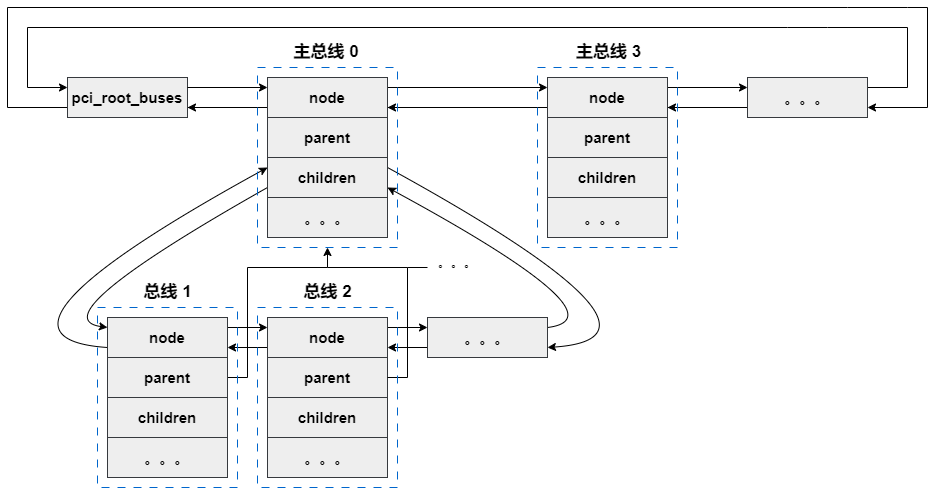

The diagram above was exported from draw.io. Its source (the exported page's mxGraphModel, read from the mxfile embedded in the PNG):
<mxGraphModel dx="1135" dy="787" grid="0" gridSize="10" guides="1" tooltips="1" connect="1" arrows="1" fold="1" page="0" pageScale="1" pageWidth="850" pageHeight="1100" background="#ffffff" math="0" shadow="0">
  <root>
    <mxCell id="0" />
    <mxCell id="1" parent="0" />
    <mxCell id="26" style="edgeStyle=none;rounded=0;html=1;exitX=0;exitY=0.75;exitDx=0;exitDy=0;entryX=1;entryY=0.75;entryDx=0;entryDy=0;strokeColor=#000000;fontSize=17;fontColor=#000000;" parent="1" source="2" target="21" edge="1">
      <mxGeometry relative="1" as="geometry" />
    </mxCell>
    <mxCell id="28" style="edgeStyle=none;rounded=0;html=1;exitX=0;exitY=0.75;exitDx=0;exitDy=0;strokeColor=#000000;fontSize=17;fontColor=#000000;entryX=1;entryY=0.75;entryDx=0;entryDy=0;" parent="1" source="2" target="21" edge="1">
      <mxGeometry relative="1" as="geometry">
        <mxPoint x="910" y="130" as="targetPoint" />
        <Array as="points">
          <mxPoint x="-60" y="150" />
          <mxPoint x="-60" y="50" />
          <mxPoint x="780" y="50" />
          <mxPoint x="840" y="50" />
          <mxPoint x="860" y="50" />
          <mxPoint x="860" y="150" />
        </Array>
      </mxGeometry>
    </mxCell>
    <mxCell id="2" value="&lt;font style=&quot;font-size: 15px;&quot; color=&quot;#000000&quot;&gt;&lt;b&gt;pci_root_buses&lt;/b&gt;&lt;/font&gt;" style="rounded=0;whiteSpace=wrap;html=1;fillColor=#eeeeee;strokeColor=#36393d;" parent="1" vertex="1">
      <mxGeometry y="120" width="120" height="40" as="geometry" />
    </mxCell>
    <mxCell id="12" style="edgeStyle=none;rounded=0;html=1;exitX=0;exitY=0.75;exitDx=0;exitDy=0;entryX=1;entryY=0.75;entryDx=0;entryDy=0;strokeColor=#000000;fontSize=17;fontColor=#000000;" parent="1" source="4" target="2" edge="1">
      <mxGeometry relative="1" as="geometry" />
    </mxCell>
    <mxCell id="18" style="edgeStyle=none;rounded=0;html=1;exitX=1;exitY=0.25;exitDx=0;exitDy=0;entryX=0;entryY=0.25;entryDx=0;entryDy=0;strokeColor=#000000;fontSize=17;fontColor=#000000;" parent="1" source="4" target="13" edge="1">
      <mxGeometry relative="1" as="geometry" />
    </mxCell>
    <mxCell id="4" value="&lt;font color=&quot;#000000&quot;&gt;&lt;span style=&quot;font-size: 15px;&quot;&gt;&lt;b&gt;node&lt;/b&gt;&lt;/span&gt;&lt;/font&gt;" style="rounded=0;whiteSpace=wrap;html=1;fillColor=#eeeeee;strokeColor=#36393d;" parent="1" vertex="1">
      <mxGeometry x="200" y="120" width="120" height="40" as="geometry" />
    </mxCell>
    <mxCell id="6" value="&lt;font color=&quot;#000000&quot; style=&quot;font-size: 15px;&quot;&gt;&lt;b&gt;parent&lt;/b&gt;&lt;/font&gt;" style="rounded=0;whiteSpace=wrap;html=1;fillColor=#eeeeee;strokeColor=#36393d;" parent="1" vertex="1">
      <mxGeometry x="200" y="160" width="120" height="40" as="geometry" />
    </mxCell>
    <mxCell id="46" style="edgeStyle=none;curved=1;html=1;exitX=0;exitY=0.75;exitDx=0;exitDy=0;entryX=0;entryY=0.25;entryDx=0;entryDy=0;strokeColor=#000000;fontSize=17;fontColor=#000000;" parent="1" source="7" target="29" edge="1">
      <mxGeometry relative="1" as="geometry">
        <Array as="points">
          <mxPoint x="-30" y="360" />
        </Array>
      </mxGeometry>
    </mxCell>
    <mxCell id="55" style="edgeStyle=none;curved=1;html=1;exitX=1;exitY=0.25;exitDx=0;exitDy=0;entryX=1;entryY=0.75;entryDx=0;entryDy=0;strokeColor=#000000;fontSize=17;fontColor=#000000;" parent="1" source="7" target="49" edge="1">
      <mxGeometry relative="1" as="geometry">
        <Array as="points">
          <mxPoint x="630" y="380" />
        </Array>
      </mxGeometry>
    </mxCell>
    <mxCell id="7" value="&lt;font color=&quot;#000000&quot; style=&quot;font-size: 15px;&quot;&gt;&lt;b&gt;children&lt;br&gt;&lt;/b&gt;&lt;/font&gt;" style="rounded=0;whiteSpace=wrap;html=1;fillColor=#eeeeee;strokeColor=#36393d;" parent="1" vertex="1">
      <mxGeometry x="200" y="200" width="120" height="40" as="geometry" />
    </mxCell>
    <mxCell id="9" value="&lt;font color=&quot;#000000&quot; style=&quot;font-size: 15px;&quot;&gt;&lt;b&gt;。。。&lt;br&gt;&lt;/b&gt;&lt;/font&gt;" style="rounded=0;whiteSpace=wrap;html=1;fillColor=#eeeeee;strokeColor=#36393d;" parent="1" vertex="1">
      <mxGeometry x="200" y="240" width="120" height="40" as="geometry" />
    </mxCell>
    <mxCell id="10" value="&lt;font style=&quot;font-size: 17px;&quot;&gt;&lt;b&gt;主总线 0&amp;nbsp;&lt;/b&gt;&lt;/font&gt;" style="text;html=1;align=center;verticalAlign=middle;resizable=0;points=[];autosize=1;strokeColor=none;fillColor=none;fontSize=15;fontColor=#000000;" parent="1" vertex="1">
      <mxGeometry x="217" y="79" width="88" height="32" as="geometry" />
    </mxCell>
    <mxCell id="11" value="" style="endArrow=classic;html=1;fontSize=17;fontColor=#000000;strokeColor=#000000;rounded=0;exitX=1;exitY=0.25;exitDx=0;exitDy=0;entryX=0;entryY=0.25;entryDx=0;entryDy=0;" parent="1" source="2" target="4" edge="1">
      <mxGeometry width="50" height="50" relative="1" as="geometry">
        <mxPoint x="360" y="130" as="sourcePoint" />
        <mxPoint x="180" y="40" as="targetPoint" />
      </mxGeometry>
    </mxCell>
    <mxCell id="19" style="edgeStyle=none;rounded=0;html=1;exitX=0;exitY=0.75;exitDx=0;exitDy=0;entryX=1;entryY=0.75;entryDx=0;entryDy=0;strokeColor=#000000;fontSize=17;fontColor=#000000;" parent="1" source="13" target="4" edge="1">
      <mxGeometry relative="1" as="geometry" />
    </mxCell>
    <mxCell id="20" style="edgeStyle=none;rounded=0;html=1;exitX=1;exitY=0.25;exitDx=0;exitDy=0;strokeColor=#000000;fontSize=17;fontColor=#000000;" parent="1" source="13" edge="1">
      <mxGeometry relative="1" as="geometry">
        <mxPoint x="600" y="130.1034482758621" as="targetPoint" />
      </mxGeometry>
    </mxCell>
    <mxCell id="56" style="edgeStyle=none;curved=1;html=1;exitX=1;exitY=0.25;exitDx=0;exitDy=0;entryX=0;entryY=0.25;entryDx=0;entryDy=0;strokeColor=#000000;fontSize=17;fontColor=#000000;" parent="1" source="13" target="21" edge="1">
      <mxGeometry relative="1" as="geometry" />
    </mxCell>
    <mxCell id="13" value="&lt;font color=&quot;#000000&quot;&gt;&lt;span style=&quot;font-size: 15px;&quot;&gt;&lt;b&gt;node&lt;/b&gt;&lt;/span&gt;&lt;/font&gt;" style="rounded=0;whiteSpace=wrap;html=1;fillColor=#eeeeee;strokeColor=#36393d;" parent="1" vertex="1">
      <mxGeometry x="480" y="120" width="120" height="40" as="geometry" />
    </mxCell>
    <mxCell id="14" value="&lt;font color=&quot;#000000&quot; style=&quot;font-size: 15px;&quot;&gt;&lt;b&gt;parent&lt;/b&gt;&lt;/font&gt;" style="rounded=0;whiteSpace=wrap;html=1;fillColor=#eeeeee;strokeColor=#36393d;" parent="1" vertex="1">
      <mxGeometry x="480" y="160" width="120" height="40" as="geometry" />
    </mxCell>
    <mxCell id="15" value="&lt;font color=&quot;#000000&quot; style=&quot;font-size: 15px;&quot;&gt;&lt;b&gt;children&lt;br&gt;&lt;/b&gt;&lt;/font&gt;" style="rounded=0;whiteSpace=wrap;html=1;fillColor=#eeeeee;strokeColor=#36393d;" parent="1" vertex="1">
      <mxGeometry x="480" y="200" width="120" height="40" as="geometry" />
    </mxCell>
    <mxCell id="16" value="&lt;font color=&quot;#000000&quot; style=&quot;font-size: 15px;&quot;&gt;&lt;b&gt;。。。&lt;br&gt;&lt;/b&gt;&lt;/font&gt;" style="rounded=0;whiteSpace=wrap;html=1;fillColor=#eeeeee;strokeColor=#36393d;" parent="1" vertex="1">
      <mxGeometry x="480" y="240" width="120" height="40" as="geometry" />
    </mxCell>
    <mxCell id="17" value="&lt;font style=&quot;font-size: 17px;&quot;&gt;&lt;b&gt;主总线 3&lt;/b&gt;&lt;/font&gt;" style="text;html=1;align=center;verticalAlign=middle;resizable=0;points=[];autosize=1;strokeColor=none;fillColor=none;fontSize=15;fontColor=#000000;" parent="1" vertex="1">
      <mxGeometry x="499" y="79" width="83" height="32" as="geometry" />
    </mxCell>
    <mxCell id="22" style="edgeStyle=none;rounded=0;html=1;exitX=0;exitY=0.75;exitDx=0;exitDy=0;entryX=1;entryY=0.75;entryDx=0;entryDy=0;strokeColor=#000000;fontSize=17;fontColor=#000000;" parent="1" source="21" target="13" edge="1">
      <mxGeometry relative="1" as="geometry" />
    </mxCell>
    <mxCell id="25" style="edgeStyle=none;rounded=0;html=1;exitX=1;exitY=0.25;exitDx=0;exitDy=0;entryX=0;entryY=0.25;entryDx=0;entryDy=0;strokeColor=#000000;fontSize=17;fontColor=#000000;" parent="1" source="21" target="2" edge="1">
      <mxGeometry relative="1" as="geometry">
        <Array as="points">
          <mxPoint x="840" y="130" />
          <mxPoint x="840" y="70" />
          <mxPoint x="760" y="70" />
          <mxPoint x="720" y="70" />
          <mxPoint x="-40" y="70" />
          <mxPoint x="-40" y="130" />
        </Array>
      </mxGeometry>
    </mxCell>
    <mxCell id="21" value="&lt;font color=&quot;#000000&quot;&gt;&lt;span style=&quot;font-size: 15px;&quot;&gt;&lt;b&gt;。。。&lt;/b&gt;&lt;/span&gt;&lt;/font&gt;" style="rounded=0;whiteSpace=wrap;html=1;fillColor=#eeeeee;strokeColor=#36393d;" parent="1" vertex="1">
      <mxGeometry x="680" y="120" width="120" height="40" as="geometry" />
    </mxCell>
    <mxCell id="42" style="edgeStyle=none;rounded=0;html=1;exitX=1;exitY=0.25;exitDx=0;exitDy=0;entryX=0;entryY=0.25;entryDx=0;entryDy=0;strokeColor=#000000;fontSize=17;fontColor=#000000;" parent="1" source="29" target="37" edge="1">
      <mxGeometry relative="1" as="geometry" />
    </mxCell>
    <mxCell id="45" style="edgeStyle=none;curved=1;html=1;exitX=0;exitY=0.75;exitDx=0;exitDy=0;entryX=0;entryY=0.25;entryDx=0;entryDy=0;strokeColor=#000000;fontSize=17;fontColor=#000000;" parent="1" source="29" target="7" edge="1">
      <mxGeometry relative="1" as="geometry">
        <Array as="points">
          <mxPoint x="-110" y="380" />
        </Array>
      </mxGeometry>
    </mxCell>
    <mxCell id="29" value="&lt;font color=&quot;#000000&quot;&gt;&lt;span style=&quot;font-size: 15px;&quot;&gt;&lt;b&gt;node&lt;/b&gt;&lt;/span&gt;&lt;/font&gt;" style="rounded=0;whiteSpace=wrap;html=1;fillColor=#eeeeee;strokeColor=#36393d;" parent="1" vertex="1">
      <mxGeometry x="40" y="360" width="120" height="40" as="geometry" />
    </mxCell>
    <mxCell id="63" style="edgeStyle=none;rounded=0;html=1;exitX=1;exitY=0.5;exitDx=0;exitDy=0;entryX=0.5;entryY=1;entryDx=0;entryDy=0;strokeColor=#000000;fontSize=17;fontColor=#000000;" parent="1" source="30" target="59" edge="1">
      <mxGeometry relative="1" as="geometry">
        <Array as="points">
          <mxPoint x="180" y="420" />
          <mxPoint x="180" y="310" />
          <mxPoint x="260" y="310" />
        </Array>
      </mxGeometry>
    </mxCell>
    <mxCell id="30" value="&lt;font color=&quot;#000000&quot; style=&quot;font-size: 15px;&quot;&gt;&lt;b&gt;parent&lt;/b&gt;&lt;/font&gt;" style="rounded=0;whiteSpace=wrap;html=1;fillColor=#eeeeee;strokeColor=#36393d;" parent="1" vertex="1">
      <mxGeometry x="40" y="400" width="120" height="40" as="geometry" />
    </mxCell>
    <mxCell id="31" value="&lt;font color=&quot;#000000&quot; style=&quot;font-size: 15px;&quot;&gt;&lt;b&gt;children&lt;br&gt;&lt;/b&gt;&lt;/font&gt;" style="rounded=0;whiteSpace=wrap;html=1;fillColor=#eeeeee;strokeColor=#36393d;" parent="1" vertex="1">
      <mxGeometry x="40" y="440" width="120" height="40" as="geometry" />
    </mxCell>
    <mxCell id="32" value="&lt;font color=&quot;#000000&quot; style=&quot;font-size: 15px;&quot;&gt;&lt;b&gt;。。。&lt;br&gt;&lt;/b&gt;&lt;/font&gt;" style="rounded=0;whiteSpace=wrap;html=1;fillColor=#eeeeee;strokeColor=#36393d;" parent="1" vertex="1">
      <mxGeometry x="40" y="480" width="120" height="40" as="geometry" />
    </mxCell>
    <mxCell id="33" value="&lt;font style=&quot;font-size: 17px;&quot;&gt;&lt;b&gt;总线 1&lt;/b&gt;&lt;/font&gt;" style="text;html=1;align=center;verticalAlign=middle;resizable=0;points=[];autosize=1;strokeColor=none;fillColor=none;fontSize=15;fontColor=#000000;" parent="1" vertex="1">
      <mxGeometry x="65" y="320" width="70" height="30" as="geometry" />
    </mxCell>
    <mxCell id="43" style="edgeStyle=none;rounded=0;html=1;exitX=0;exitY=0.75;exitDx=0;exitDy=0;entryX=1;entryY=0.75;entryDx=0;entryDy=0;strokeColor=#000000;fontSize=17;fontColor=#000000;" parent="1" source="37" target="29" edge="1">
      <mxGeometry relative="1" as="geometry" />
    </mxCell>
    <mxCell id="50" style="edgeStyle=none;curved=1;html=1;exitX=1;exitY=0.25;exitDx=0;exitDy=0;entryX=0;entryY=0.25;entryDx=0;entryDy=0;strokeColor=#000000;fontSize=17;fontColor=#000000;" parent="1" source="37" target="49" edge="1">
      <mxGeometry relative="1" as="geometry" />
    </mxCell>
    <mxCell id="37" value="&lt;font color=&quot;#000000&quot;&gt;&lt;span style=&quot;font-size: 15px;&quot;&gt;&lt;b&gt;node&lt;/b&gt;&lt;/span&gt;&lt;/font&gt;" style="rounded=0;whiteSpace=wrap;html=1;fillColor=#eeeeee;strokeColor=#36393d;" parent="1" vertex="1">
      <mxGeometry x="200" y="360" width="120" height="40" as="geometry" />
    </mxCell>
    <mxCell id="38" value="&lt;font color=&quot;#000000&quot; style=&quot;font-size: 15px;&quot;&gt;&lt;b&gt;parent&lt;/b&gt;&lt;/font&gt;" style="rounded=0;whiteSpace=wrap;html=1;fillColor=#eeeeee;strokeColor=#36393d;" parent="1" vertex="1">
      <mxGeometry x="200" y="400" width="120" height="40" as="geometry" />
    </mxCell>
    <mxCell id="39" value="&lt;font color=&quot;#000000&quot; style=&quot;font-size: 15px;&quot;&gt;&lt;b&gt;children&lt;br&gt;&lt;/b&gt;&lt;/font&gt;" style="rounded=0;whiteSpace=wrap;html=1;fillColor=#eeeeee;strokeColor=#36393d;" parent="1" vertex="1">
      <mxGeometry x="200" y="440" width="120" height="40" as="geometry" />
    </mxCell>
    <mxCell id="40" value="&lt;font color=&quot;#000000&quot; style=&quot;font-size: 15px;&quot;&gt;&lt;b&gt;。。。&lt;br&gt;&lt;/b&gt;&lt;/font&gt;" style="rounded=0;whiteSpace=wrap;html=1;fillColor=#eeeeee;strokeColor=#36393d;" parent="1" vertex="1">
      <mxGeometry x="200" y="480" width="120" height="40" as="geometry" />
    </mxCell>
    <mxCell id="41" value="&lt;font style=&quot;font-size: 17px;&quot;&gt;&lt;b&gt;总线 2&lt;/b&gt;&lt;/font&gt;" style="text;html=1;align=center;verticalAlign=middle;resizable=0;points=[];autosize=1;strokeColor=none;fillColor=none;fontSize=15;fontColor=#000000;" parent="1" vertex="1">
      <mxGeometry x="227" y="319" width="66" height="32" as="geometry" />
    </mxCell>
    <mxCell id="51" style="edgeStyle=none;curved=1;html=1;exitX=0;exitY=0.75;exitDx=0;exitDy=0;entryX=1;entryY=0.75;entryDx=0;entryDy=0;strokeColor=#000000;fontSize=17;fontColor=#000000;" parent="1" source="49" target="37" edge="1">
      <mxGeometry relative="1" as="geometry" />
    </mxCell>
    <mxCell id="54" style="edgeStyle=none;curved=1;html=1;exitX=1;exitY=0.25;exitDx=0;exitDy=0;entryX=1;entryY=0.75;entryDx=0;entryDy=0;strokeColor=#000000;fontSize=17;fontColor=#000000;" parent="1" source="49" target="7" edge="1">
      <mxGeometry relative="1" as="geometry">
        <Array as="points">
          <mxPoint x="560" y="360" />
        </Array>
      </mxGeometry>
    </mxCell>
    <mxCell id="49" value="&lt;font color=&quot;#000000&quot;&gt;&lt;span style=&quot;font-size: 15px;&quot;&gt;&lt;b&gt;。。。&lt;/b&gt;&lt;/span&gt;&lt;/font&gt;" style="rounded=0;whiteSpace=wrap;html=1;fillColor=#eeeeee;strokeColor=#36393d;" parent="1" vertex="1">
      <mxGeometry x="360" y="360" width="120" height="40" as="geometry" />
    </mxCell>
    <mxCell id="59" value="" style="rounded=0;whiteSpace=wrap;html=1;dashed=1;dashPattern=8 8;strokeColor=#0066CC;strokeWidth=1;fontSize=17;fontColor=#000000;fillColor=none;" parent="1" vertex="1">
      <mxGeometry x="190" y="110" width="140" height="180" as="geometry" />
    </mxCell>
    <mxCell id="60" value="" style="rounded=0;whiteSpace=wrap;html=1;dashed=1;dashPattern=8 8;strokeColor=#0066CC;strokeWidth=1;fontSize=17;fontColor=#000000;fillColor=none;" parent="1" vertex="1">
      <mxGeometry x="470" y="110" width="140" height="180" as="geometry" />
    </mxCell>
    <mxCell id="65" value="" style="endArrow=none;html=1;rounded=0;strokeColor=#000000;fontSize=17;fontColor=#000000;exitX=1;exitY=0.5;exitDx=0;exitDy=0;" parent="1" source="38" edge="1">
      <mxGeometry width="50" height="50" relative="1" as="geometry">
        <mxPoint x="250" y="390" as="sourcePoint" />
        <mxPoint x="260" y="310" as="targetPoint" />
        <Array as="points">
          <mxPoint x="340" y="420" />
          <mxPoint x="340" y="310" />
        </Array>
      </mxGeometry>
    </mxCell>
    <mxCell id="66" value="" style="endArrow=none;html=1;rounded=0;strokeColor=#000000;fontSize=17;fontColor=#000000;" parent="1" edge="1">
      <mxGeometry width="50" height="50" relative="1" as="geometry">
        <mxPoint x="340" y="310" as="sourcePoint" />
        <mxPoint x="360" y="310" as="targetPoint" />
      </mxGeometry>
    </mxCell>
    <mxCell id="67" value="&lt;font style=&quot;font-size: 13px;&quot;&gt;。。。&lt;/font&gt;" style="text;html=1;align=center;verticalAlign=middle;resizable=0;points=[];autosize=1;strokeColor=none;fillColor=none;fontSize=17;fontColor=#000000;" parent="1" vertex="1">
      <mxGeometry x="360" y="290" width="60" height="30" as="geometry" />
    </mxCell>
    <mxCell id="68" value="" style="rounded=0;whiteSpace=wrap;html=1;dashed=1;dashPattern=8 8;strokeColor=#0066CC;strokeWidth=1;fontSize=17;fontColor=#000000;fillColor=none;" parent="1" vertex="1">
      <mxGeometry x="30" y="350" width="140" height="180" as="geometry" />
    </mxCell>
    <mxCell id="69" value="" style="rounded=0;whiteSpace=wrap;html=1;dashed=1;dashPattern=8 8;strokeColor=#0066CC;strokeWidth=1;fontSize=17;fontColor=#000000;fillColor=none;" parent="1" vertex="1">
      <mxGeometry x="190" y="350" width="140" height="180" as="geometry" />
    </mxCell>
  </root>
</mxGraphModel>